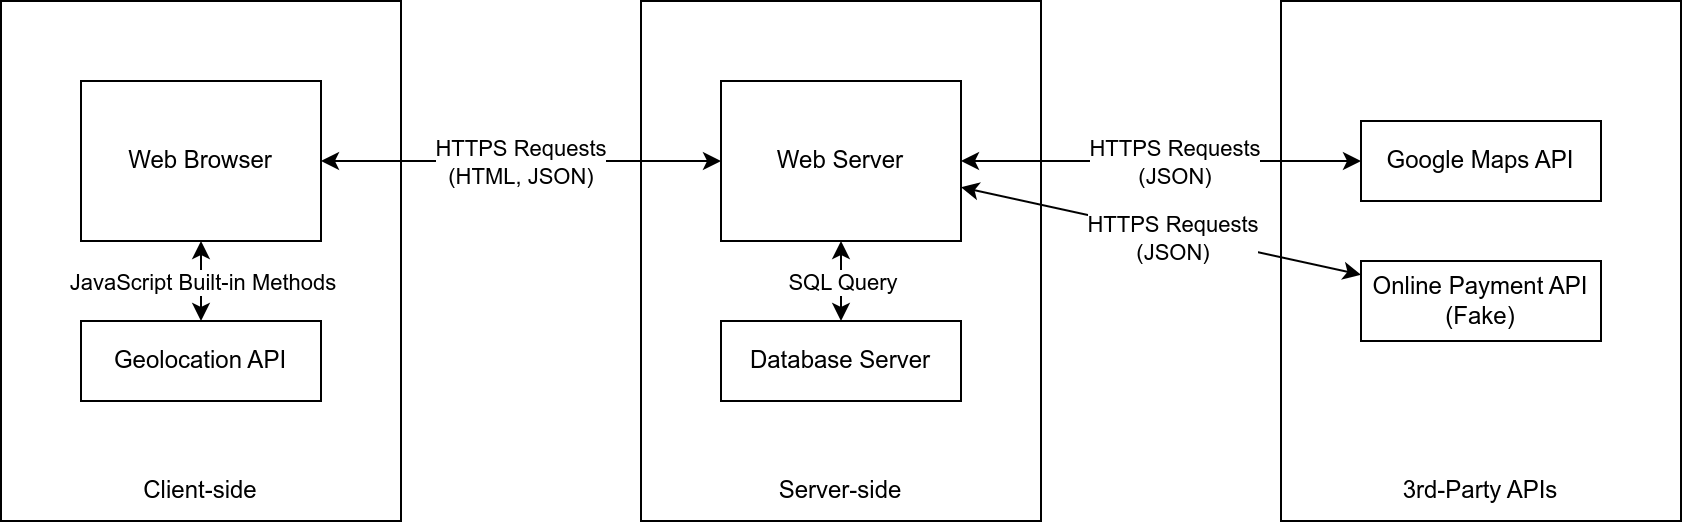

The diagram above was exported from draw.io. Its source (the exported page's mxGraphModel, read from the mxfile embedded in the PNG):
<mxGraphModel dx="1434" dy="887" grid="1" gridSize="10" guides="1" tooltips="1" connect="1" arrows="1" fold="1" page="1" pageScale="1" pageWidth="1169" pageHeight="827" math="0" shadow="0">
  <root>
    <mxCell id="0" />
    <mxCell id="1" parent="0" />
    <mxCell id="wzm1nlo6ZQ8m1-DIEH7c-19" value="" style="rounded=0;whiteSpace=wrap;html=1;" parent="1" vertex="1">
      <mxGeometry x="120" y="240" width="200" height="260" as="geometry" />
    </mxCell>
    <mxCell id="wzm1nlo6ZQ8m1-DIEH7c-18" value="" style="rounded=0;whiteSpace=wrap;html=1;" parent="1" vertex="1">
      <mxGeometry x="440" y="240" width="200" height="260" as="geometry" />
    </mxCell>
    <mxCell id="wzm1nlo6ZQ8m1-DIEH7c-2" value="Web Browser" style="whiteSpace=wrap;html=1;" parent="1" vertex="1">
      <mxGeometry x="160" y="280" width="120" height="80" as="geometry" />
    </mxCell>
    <mxCell id="wzm1nlo6ZQ8m1-DIEH7c-3" value="Web Server" style="whiteSpace=wrap;html=1;" parent="1" vertex="1">
      <mxGeometry x="480" y="280" width="120" height="80" as="geometry" />
    </mxCell>
    <mxCell id="wzm1nlo6ZQ8m1-DIEH7c-4" value="" style="endArrow=classic;startArrow=classic;html=1;rounded=0;" parent="1" source="wzm1nlo6ZQ8m1-DIEH7c-2" target="wzm1nlo6ZQ8m1-DIEH7c-3" edge="1">
      <mxGeometry width="50" height="50" relative="1" as="geometry">
        <mxPoint x="560" y="480" as="sourcePoint" />
        <mxPoint x="610" y="430" as="targetPoint" />
      </mxGeometry>
    </mxCell>
    <mxCell id="wzm1nlo6ZQ8m1-DIEH7c-5" value="HTTPS Requests&lt;br&gt;(HTML, JSON)" style="edgeLabel;html=1;align=center;verticalAlign=middle;resizable=0;points=[];" parent="wzm1nlo6ZQ8m1-DIEH7c-4" vertex="1" connectable="0">
      <mxGeometry x="0.0889" y="2" relative="1" as="geometry">
        <mxPoint x="-10" y="2" as="offset" />
      </mxGeometry>
    </mxCell>
    <mxCell id="wzm1nlo6ZQ8m1-DIEH7c-6" value="Database Server" style="rounded=0;whiteSpace=wrap;html=1;" parent="1" vertex="1">
      <mxGeometry x="480" y="400" width="120" height="40" as="geometry" />
    </mxCell>
    <mxCell id="wzm1nlo6ZQ8m1-DIEH7c-8" value="Geolocation API" style="rounded=0;whiteSpace=wrap;html=1;" parent="1" vertex="1">
      <mxGeometry x="160" y="400" width="120" height="40" as="geometry" />
    </mxCell>
    <mxCell id="wzm1nlo6ZQ8m1-DIEH7c-10" value="" style="endArrow=classic;startArrow=classic;html=1;rounded=0;" parent="1" source="wzm1nlo6ZQ8m1-DIEH7c-3" target="wzm1nlo6ZQ8m1-DIEH7c-6" edge="1">
      <mxGeometry width="50" height="50" relative="1" as="geometry">
        <mxPoint x="525" y="480" as="sourcePoint" />
        <mxPoint x="575" y="430" as="targetPoint" />
      </mxGeometry>
    </mxCell>
    <mxCell id="wzm1nlo6ZQ8m1-DIEH7c-13" value="SQL Query" style="edgeLabel;html=1;align=center;verticalAlign=middle;resizable=0;points=[];" parent="wzm1nlo6ZQ8m1-DIEH7c-10" vertex="1" connectable="0">
      <mxGeometry x="0.34" y="-1" relative="1" as="geometry">
        <mxPoint x="1" y="-7" as="offset" />
      </mxGeometry>
    </mxCell>
    <mxCell id="wzm1nlo6ZQ8m1-DIEH7c-16" value="" style="endArrow=classic;startArrow=classic;html=1;rounded=0;" parent="1" source="wzm1nlo6ZQ8m1-DIEH7c-8" target="wzm1nlo6ZQ8m1-DIEH7c-2" edge="1">
      <mxGeometry width="50" height="50" relative="1" as="geometry">
        <mxPoint x="440" y="480" as="sourcePoint" />
        <mxPoint x="490" y="430" as="targetPoint" />
      </mxGeometry>
    </mxCell>
    <mxCell id="PQTheLuHYcCMH9CMyokK-1" value="JavaScript Built-in Methods" style="edgeLabel;html=1;align=center;verticalAlign=middle;resizable=0;points=[];" vertex="1" connectable="0" parent="wzm1nlo6ZQ8m1-DIEH7c-16">
      <mxGeometry x="-0.1571" relative="1" as="geometry">
        <mxPoint y="-3" as="offset" />
      </mxGeometry>
    </mxCell>
    <mxCell id="wzm1nlo6ZQ8m1-DIEH7c-21" value="Client-side" style="text;html=1;strokeColor=none;fillColor=none;align=center;verticalAlign=middle;whiteSpace=wrap;rounded=0;" parent="1" vertex="1">
      <mxGeometry x="190" y="470" width="60" height="30" as="geometry" />
    </mxCell>
    <mxCell id="wzm1nlo6ZQ8m1-DIEH7c-22" value="Server-side" style="text;html=1;strokeColor=none;fillColor=none;align=center;verticalAlign=middle;whiteSpace=wrap;rounded=0;" parent="1" vertex="1">
      <mxGeometry x="500" y="470" width="80" height="30" as="geometry" />
    </mxCell>
    <mxCell id="PQTheLuHYcCMH9CMyokK-2" value="" style="rounded=0;whiteSpace=wrap;html=1;" vertex="1" parent="1">
      <mxGeometry x="760" y="240" width="200" height="260" as="geometry" />
    </mxCell>
    <mxCell id="wzm1nlo6ZQ8m1-DIEH7c-11" value="" style="endArrow=classic;startArrow=classic;html=1;rounded=0;" parent="1" source="wzm1nlo6ZQ8m1-DIEH7c-7" target="wzm1nlo6ZQ8m1-DIEH7c-3" edge="1">
      <mxGeometry width="50" height="50" relative="1" as="geometry">
        <mxPoint x="685" y="480" as="sourcePoint" />
        <mxPoint x="735" y="430" as="targetPoint" />
      </mxGeometry>
    </mxCell>
    <mxCell id="wzm1nlo6ZQ8m1-DIEH7c-12" value="HTTPS Requests&lt;br&gt;(JSON)" style="edgeLabel;html=1;align=center;verticalAlign=middle;resizable=0;points=[];" parent="wzm1nlo6ZQ8m1-DIEH7c-11" vertex="1" connectable="0">
      <mxGeometry x="-0.1667" relative="1" as="geometry">
        <mxPoint x="-11" as="offset" />
      </mxGeometry>
    </mxCell>
    <mxCell id="EjBV1vGqAZuEHy1eZf8m-1" value="Online Payment API&lt;br&gt;(Fake)" style="rounded=0;whiteSpace=wrap;html=1;" parent="1" vertex="1">
      <mxGeometry x="800" y="370" width="120" height="40" as="geometry" />
    </mxCell>
    <mxCell id="EjBV1vGqAZuEHy1eZf8m-2" value="" style="endArrow=classic;startArrow=classic;html=1;rounded=0;" parent="1" source="EjBV1vGqAZuEHy1eZf8m-1" target="wzm1nlo6ZQ8m1-DIEH7c-3" edge="1">
      <mxGeometry width="50" height="50" relative="1" as="geometry">
        <mxPoint x="960" y="397" as="sourcePoint" />
        <mxPoint x="770" y="400" as="targetPoint" />
      </mxGeometry>
    </mxCell>
    <mxCell id="EjBV1vGqAZuEHy1eZf8m-3" value="HTTPS Requests&lt;br&gt;(JSON)" style="edgeLabel;html=1;align=center;verticalAlign=middle;resizable=0;points=[];" parent="EjBV1vGqAZuEHy1eZf8m-2" vertex="1" connectable="0">
      <mxGeometry x="-0.1667" relative="1" as="geometry">
        <mxPoint x="-11" as="offset" />
      </mxGeometry>
    </mxCell>
    <mxCell id="wzm1nlo6ZQ8m1-DIEH7c-7" value="Google Maps API" style="rounded=0;whiteSpace=wrap;html=1;" parent="1" vertex="1">
      <mxGeometry x="800" y="300" width="120" height="40" as="geometry" />
    </mxCell>
    <mxCell id="PQTheLuHYcCMH9CMyokK-3" value="3rd-Party APIs" style="text;html=1;strokeColor=none;fillColor=none;align=center;verticalAlign=middle;whiteSpace=wrap;rounded=0;" vertex="1" parent="1">
      <mxGeometry x="810" y="470" width="100" height="30" as="geometry" />
    </mxCell>
  </root>
</mxGraphModel>